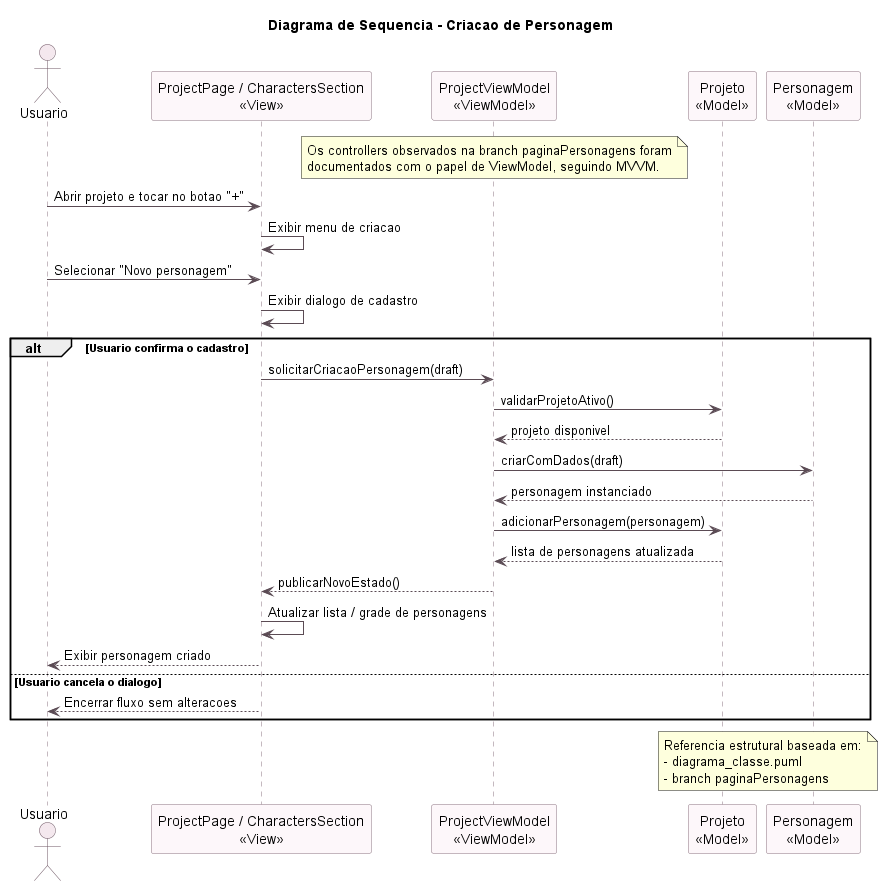

The diagram above was rendered by PlantUML. Its source (embedded in the PNG):
@startuml Diagrama de Sequencia - Criacao de Personagem

title Diagrama de Sequencia - Criacao de Personagem

skinparam backgroundColor white
skinparam sequence {
    ArrowColor #5B4B54
    LifeLineBorderColor #8B7380
    LifeLineBackgroundColor #F8F2F5
    ParticipantBorderColor #8B7380
    ParticipantBackgroundColor #FDF7FA
    ActorBorderColor #6C5562
    ActorBackgroundColor #F4E8EE
}

actor "Usuario" as Usuario

participant "ProjectPage / CharactersSection\n<<View>>" as CharacterView
participant "ProjectViewModel\n<<ViewModel>>" as ProjectVM
participant "Projeto\n<<Model>>" as Projeto
participant "Personagem\n<<Model>>" as Personagem

note over ProjectVM
Os controllers observados na branch paginaPersonagens foram
documentados com o papel de ViewModel, seguindo MVVM.
end note

Usuario -> CharacterView: Abrir projeto e tocar no botao "+"
CharacterView -> CharacterView: Exibir menu de criacao
Usuario -> CharacterView: Selecionar "Novo personagem"
CharacterView -> CharacterView: Exibir dialogo de cadastro

alt Usuario confirma o cadastro
    CharacterView -> ProjectVM: solicitarCriacaoPersonagem(draft)
    ProjectVM -> Projeto: validarProjetoAtivo()
    Projeto --> ProjectVM: projeto disponivel

    ProjectVM -> Personagem: criarComDados(draft)
    Personagem --> ProjectVM: personagem instanciado

    ProjectVM -> Projeto: adicionarPersonagem(personagem)
    Projeto --> ProjectVM: lista de personagens atualizada

    ProjectVM --> CharacterView: publicarNovoEstado()
    CharacterView -> CharacterView: Atualizar lista / grade de personagens
    CharacterView --> Usuario: Exibir personagem criado
else Usuario cancela o dialogo
    CharacterView --> Usuario: Encerrar fluxo sem alteracoes
end

note over Projeto,Personagem
Referencia estrutural baseada em:
- diagrama_classe.puml
- branch paginaPersonagens
end note

@enduml